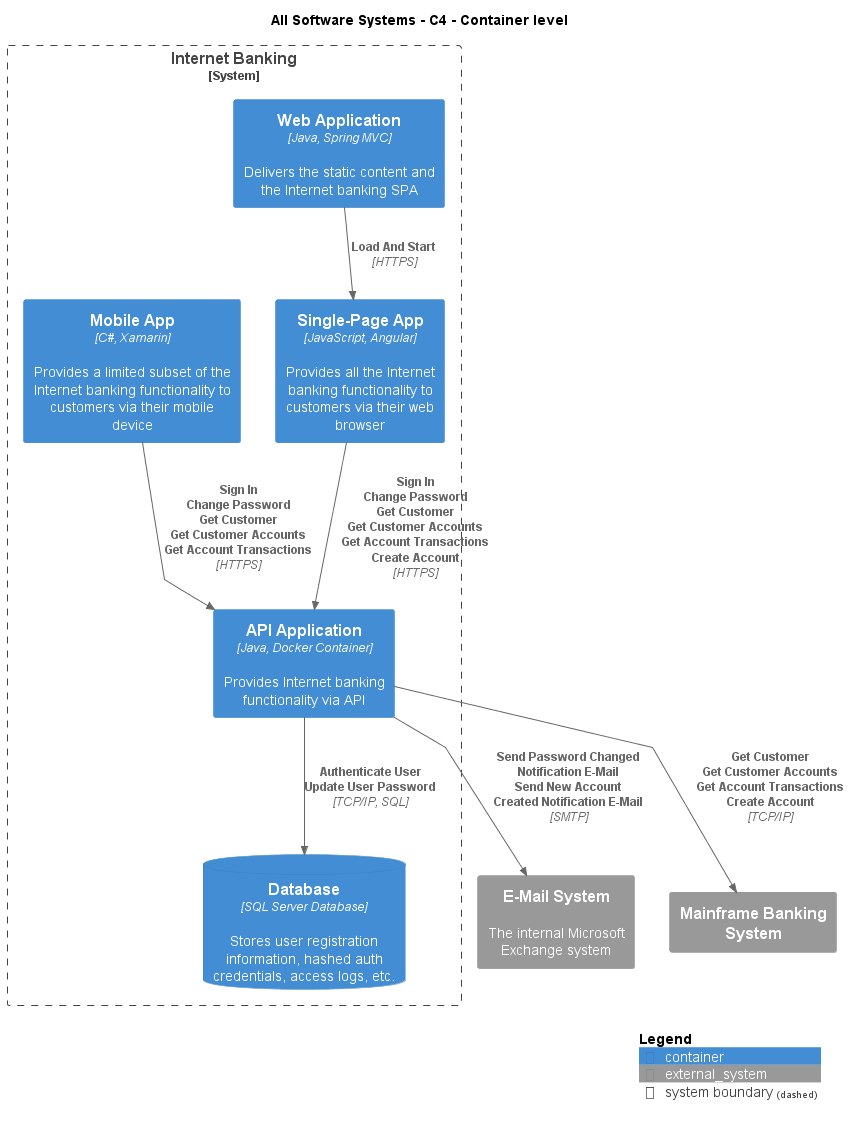

The diagram above was rendered by PlantUML. Its source (embedded in the PNG):
@startuml
!include .c4s\C4_Container.puml

AddElementTag("c4interflow:lifecycle:new", $bgColor=green, $fontColor=#ffffff, $borderColor=green, $shadowing="False")
AddElementTag("c4interflow:lifecycle:changed", $bgColor=orange, $fontColor=#ffffff, $borderColor=orange, $shadowing="False")
AddElementTag("c4interflow:lifecycle:removed", $bgColor=red, $fontColor=#ffffff, $borderColor=red, $shadowing="False")

AddRelTag("c4interflow:lifecycle:new", $textColor=green, $lineColor=green)
AddRelTag("c4interflow:lifecycle:changed", $textColor=orange, $lineColor=orange)
AddRelTag("c4interflow:lifecycle:removed", $textColor=red, $lineColor=red)

SHOW_PERSON_PORTRAIT()
LAYOUT_TOP_DOWN()

skinparam linetype polyline

title All Software Systems - C4 - Container level


System_Boundary(BigBankPlc.SoftwareSystems.InternetBanking, "Internet Banking") {
    Container(BigBankPlc.SoftwareSystems.InternetBanking.Containers.WebApplication, "Web Application", "Java, Spring MVC", "Delivers the static content and the Internet banking SPA")
    Container(BigBankPlc.SoftwareSystems.InternetBanking.Containers.SinglePageApp, "Single-Page App", "JavaScript, Angular", "Provides all the Internet banking functionality to customers via their web browser")
    Container(BigBankPlc.SoftwareSystems.InternetBanking.Containers.APIApplication, "API Application", "Java, Docker Container", "Provides Internet banking functionality via API")
    ContainerDb(BigBankPlc.SoftwareSystems.InternetBanking.Containers.Database, "Database", "SQL Server Database", "Stores user registration information, hashed auth credentials, access logs, etc.")
    Container(BigBankPlc.SoftwareSystems.InternetBanking.Containers.MobileApp, "Mobile App", "C#, Xamarin", "Provides a limited subset of the Internet banking functionality to customers via their mobile device")
}
System_Ext(BigBankPlc.SoftwareSystems.EMailSystem, "E-Mail System", "The internal Microsoft Exchange system")
System_Ext(BigBankPlc.SoftwareSystems.MainframeBankingSystem, "Mainframe Banking System", "")

Rel(BigBankPlc.SoftwareSystems.InternetBanking.Containers.WebApplication, BigBankPlc.SoftwareSystems.InternetBanking.Containers.SinglePageApp, "Load And Start", "HTTPS", $tags="protocol:https")
Rel(BigBankPlc.SoftwareSystems.InternetBanking.Containers.SinglePageApp, BigBankPlc.SoftwareSystems.InternetBanking.Containers.APIApplication, "Sign In\nChange Password\nGet Customer\nGet Customer Accounts\nGet Account Transactions\nCreate Account", "HTTPS", $tags="protocol:https")
Rel(BigBankPlc.SoftwareSystems.InternetBanking.Containers.APIApplication, BigBankPlc.SoftwareSystems.InternetBanking.Containers.Database, "Authenticate User\nUpdate User Password", "TCP/IP, SQL", $tags="protocol:tcp/ip, sql")
Rel(BigBankPlc.SoftwareSystems.InternetBanking.Containers.APIApplication, BigBankPlc.SoftwareSystems.EMailSystem, "Send Password Changed Notification E-Mail\nSend New Account Created Notification E-Mail", "SMTP", $tags="protocol:smtp")
Rel(BigBankPlc.SoftwareSystems.InternetBanking.Containers.APIApplication, BigBankPlc.SoftwareSystems.MainframeBankingSystem, "Get Customer\nGet Customer Accounts\nGet Account Transactions\nCreate Account", "TCP/IP", $tags="protocol:tcp/ip")
Rel(BigBankPlc.SoftwareSystems.InternetBanking.Containers.MobileApp, BigBankPlc.SoftwareSystems.InternetBanking.Containers.APIApplication, "Sign In\nChange Password\nGet Customer\nGet Customer Accounts\nGet Account Transactions", "HTTPS", $tags="protocol:https")


SHOW_LEGEND()
@enduml